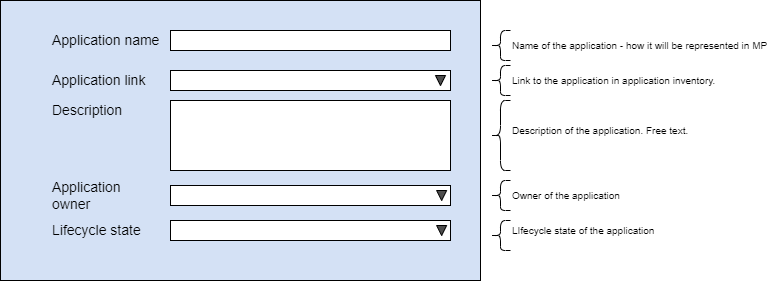

The diagram above was exported from draw.io. Its source (the exported page's mxGraphModel, read from the mxfile embedded in the PNG):
<mxGraphModel dx="2062" dy="1225" grid="1" gridSize="10" guides="1" tooltips="1" connect="1" arrows="1" fold="1" page="1" pageScale="1" pageWidth="827" pageHeight="1169" math="0" shadow="0">
  <root>
    <mxCell id="f_sBxYvKpefhAlj5SfTx-0" />
    <mxCell id="f_sBxYvKpefhAlj5SfTx-1" parent="f_sBxYvKpefhAlj5SfTx-0" />
    <mxCell id="99tcs1cTfXrCBO05YwLo-0" value="" style="rounded=0;whiteSpace=wrap;html=1;fontSize=14;fillColor=#D4E1F5;" parent="f_sBxYvKpefhAlj5SfTx-1" vertex="1">
      <mxGeometry x="30" y="40" width="480" height="280" as="geometry" />
    </mxCell>
    <mxCell id="99tcs1cTfXrCBO05YwLo-1" value="" style="rounded=0;whiteSpace=wrap;html=1;" parent="f_sBxYvKpefhAlj5SfTx-1" vertex="1">
      <mxGeometry x="200" y="70" width="280" height="20" as="geometry" />
    </mxCell>
    <mxCell id="99tcs1cTfXrCBO05YwLo-2" value="&lt;font style=&quot;font-size: 14px&quot;&gt;Application name&lt;/font&gt;" style="text;html=1;strokeColor=none;fillColor=none;align=left;verticalAlign=middle;whiteSpace=wrap;rounded=0;" parent="f_sBxYvKpefhAlj5SfTx-1" vertex="1">
      <mxGeometry x="80" y="70" width="110" height="20" as="geometry" />
    </mxCell>
    <mxCell id="99tcs1cTfXrCBO05YwLo-3" value="" style="rounded=0;whiteSpace=wrap;html=1;" parent="f_sBxYvKpefhAlj5SfTx-1" vertex="1">
      <mxGeometry x="200" y="140" width="280" height="70" as="geometry" />
    </mxCell>
    <mxCell id="99tcs1cTfXrCBO05YwLo-4" value="&lt;font style=&quot;font-size: 14px&quot;&gt;Description&lt;/font&gt;" style="text;html=1;strokeColor=none;fillColor=none;align=left;verticalAlign=middle;whiteSpace=wrap;rounded=0;" parent="f_sBxYvKpefhAlj5SfTx-1" vertex="1">
      <mxGeometry x="80" y="140" width="110" height="20" as="geometry" />
    </mxCell>
    <mxCell id="99tcs1cTfXrCBO05YwLo-7" value="&lt;font style=&quot;font-size: 14px&quot;&gt;Application link&lt;/font&gt;" style="text;html=1;strokeColor=none;fillColor=none;align=left;verticalAlign=middle;whiteSpace=wrap;rounded=0;" parent="f_sBxYvKpefhAlj5SfTx-1" vertex="1">
      <mxGeometry x="80" y="110" width="110" height="20" as="geometry" />
    </mxCell>
    <mxCell id="cgyAHUjNPsE0ah3FJzX2-0" value="" style="group" parent="f_sBxYvKpefhAlj5SfTx-1" vertex="1" connectable="0">
      <mxGeometry x="200" y="110" width="280" height="20" as="geometry" />
    </mxCell>
    <mxCell id="cgyAHUjNPsE0ah3FJzX2-1" value="" style="rounded=0;whiteSpace=wrap;html=1;" parent="cgyAHUjNPsE0ah3FJzX2-0" vertex="1">
      <mxGeometry width="280" height="20" as="geometry" />
    </mxCell>
    <mxCell id="cgyAHUjNPsE0ah3FJzX2-2" value="" style="triangle;whiteSpace=wrap;html=1;fontSize=14;rotation=90;fillColor=#4D4D4D;" parent="cgyAHUjNPsE0ah3FJzX2-0" vertex="1">
      <mxGeometry x="265" y="5" width="10" height="10" as="geometry" />
    </mxCell>
    <mxCell id="XdaVZIXVnWIUlIn9T61f-0" value="&lt;font style=&quot;font-size: 14px&quot;&gt;Application owner&lt;/font&gt;" style="text;html=1;strokeColor=none;fillColor=none;align=left;verticalAlign=middle;whiteSpace=wrap;rounded=0;" vertex="1" parent="f_sBxYvKpefhAlj5SfTx-1">
      <mxGeometry x="80" y="225" width="110" height="20" as="geometry" />
    </mxCell>
    <mxCell id="NI4_0mvfQ4-j9PWEaxZk-0" value="&lt;font style=&quot;font-size: 14px&quot;&gt;Lifecycle state&lt;/font&gt;" style="text;html=1;strokeColor=none;fillColor=none;align=left;verticalAlign=middle;whiteSpace=wrap;rounded=0;" vertex="1" parent="f_sBxYvKpefhAlj5SfTx-1">
      <mxGeometry x="80" y="260" width="110" height="20" as="geometry" />
    </mxCell>
    <mxCell id="SwkO7GmoEvJsivPoRkBC-0" value="" style="shape=curlyBracket;whiteSpace=wrap;html=1;rounded=1;fontSize=14;fillColor=none;size=0.5;" vertex="1" parent="f_sBxYvKpefhAlj5SfTx-1">
      <mxGeometry x="520" y="105" width="20" height="30" as="geometry" />
    </mxCell>
    <mxCell id="SwkO7GmoEvJsivPoRkBC-1" value="Link to the application in application inventory." style="text;html=1;strokeColor=none;fillColor=none;align=left;verticalAlign=middle;whiteSpace=wrap;rounded=0;fontSize=10;" vertex="1" parent="f_sBxYvKpefhAlj5SfTx-1">
      <mxGeometry x="540" y="110" width="260" height="20" as="geometry" />
    </mxCell>
    <mxCell id="SwkO7GmoEvJsivPoRkBC-2" value="" style="shape=curlyBracket;whiteSpace=wrap;html=1;rounded=1;fontSize=14;fillColor=none;size=0.5;" vertex="1" parent="f_sBxYvKpefhAlj5SfTx-1">
      <mxGeometry x="520" y="70" width="20" height="30" as="geometry" />
    </mxCell>
    <mxCell id="SwkO7GmoEvJsivPoRkBC-3" value="Name of the application - how it will be represented in MP" style="text;html=1;strokeColor=none;fillColor=none;align=left;verticalAlign=middle;whiteSpace=wrap;rounded=0;fontSize=10;" vertex="1" parent="f_sBxYvKpefhAlj5SfTx-1">
      <mxGeometry x="540" y="75" width="260" height="20" as="geometry" />
    </mxCell>
    <mxCell id="SwkO7GmoEvJsivPoRkBC-4" value="" style="shape=curlyBracket;whiteSpace=wrap;html=1;rounded=1;fontSize=14;fillColor=none;size=0.5;" vertex="1" parent="f_sBxYvKpefhAlj5SfTx-1">
      <mxGeometry x="520" y="220" width="20" height="30" as="geometry" />
    </mxCell>
    <mxCell id="u5mB55aeKldKz4_mlb6P-1" value="Owner of the application" style="text;html=1;strokeColor=none;fillColor=none;align=left;verticalAlign=middle;whiteSpace=wrap;rounded=0;fontSize=10;" vertex="1" parent="f_sBxYvKpefhAlj5SfTx-1">
      <mxGeometry x="540" y="225" width="260" height="20" as="geometry" />
    </mxCell>
    <mxCell id="u5mB55aeKldKz4_mlb6P-2" value="" style="shape=curlyBracket;whiteSpace=wrap;html=1;rounded=1;fontSize=14;fillColor=none;size=0.5;" vertex="1" parent="f_sBxYvKpefhAlj5SfTx-1">
      <mxGeometry x="520" y="260" width="20" height="30" as="geometry" />
    </mxCell>
    <mxCell id="u5mB55aeKldKz4_mlb6P-3" value="LIfecycle state of the application" style="text;html=1;strokeColor=none;fillColor=none;align=left;verticalAlign=middle;whiteSpace=wrap;rounded=0;fontSize=10;" vertex="1" parent="f_sBxYvKpefhAlj5SfTx-1">
      <mxGeometry x="540" y="260" width="260" height="20" as="geometry" />
    </mxCell>
    <mxCell id="u5mB55aeKldKz4_mlb6P-7" value="" style="group" vertex="1" connectable="0" parent="f_sBxYvKpefhAlj5SfTx-1">
      <mxGeometry x="200" y="260" width="280" height="20" as="geometry" />
    </mxCell>
    <mxCell id="u5mB55aeKldKz4_mlb6P-5" value="" style="rounded=0;whiteSpace=wrap;html=1;" vertex="1" parent="u5mB55aeKldKz4_mlb6P-7">
      <mxGeometry width="280" height="20" as="geometry" />
    </mxCell>
    <mxCell id="u5mB55aeKldKz4_mlb6P-6" value="" style="triangle;whiteSpace=wrap;html=1;fontSize=14;rotation=90;fillColor=#4D4D4D;" vertex="1" parent="u5mB55aeKldKz4_mlb6P-7">
      <mxGeometry x="266.13" y="5" width="10" height="10" as="geometry" />
    </mxCell>
    <mxCell id="u5mB55aeKldKz4_mlb6P-8" value="" style="group" vertex="1" connectable="0" parent="f_sBxYvKpefhAlj5SfTx-1">
      <mxGeometry x="200" y="225" width="280" height="20" as="geometry" />
    </mxCell>
    <mxCell id="XdaVZIXVnWIUlIn9T61f-1" value="" style="rounded=0;whiteSpace=wrap;html=1;" vertex="1" parent="u5mB55aeKldKz4_mlb6P-8">
      <mxGeometry width="280" height="20" as="geometry" />
    </mxCell>
    <mxCell id="u5mB55aeKldKz4_mlb6P-0" value="" style="triangle;whiteSpace=wrap;html=1;fontSize=14;rotation=90;fillColor=#4D4D4D;" vertex="1" parent="u5mB55aeKldKz4_mlb6P-8">
      <mxGeometry x="266.13" y="5" width="10" height="10" as="geometry" />
    </mxCell>
    <mxCell id="WZjgConUEqRTUvEtvCTV-0" value="" style="shape=curlyBracket;whiteSpace=wrap;html=1;rounded=1;fontSize=14;fillColor=none;size=0.5;" vertex="1" parent="f_sBxYvKpefhAlj5SfTx-1">
      <mxGeometry x="520" y="140" width="20" height="70" as="geometry" />
    </mxCell>
    <mxCell id="WZjgConUEqRTUvEtvCTV-1" value="Description of the application. Free text." style="text;html=1;strokeColor=none;fillColor=none;align=left;verticalAlign=middle;whiteSpace=wrap;rounded=0;fontSize=10;" vertex="1" parent="f_sBxYvKpefhAlj5SfTx-1">
      <mxGeometry x="540" y="160" width="260" height="20" as="geometry" />
    </mxCell>
  </root>
</mxGraphModel>